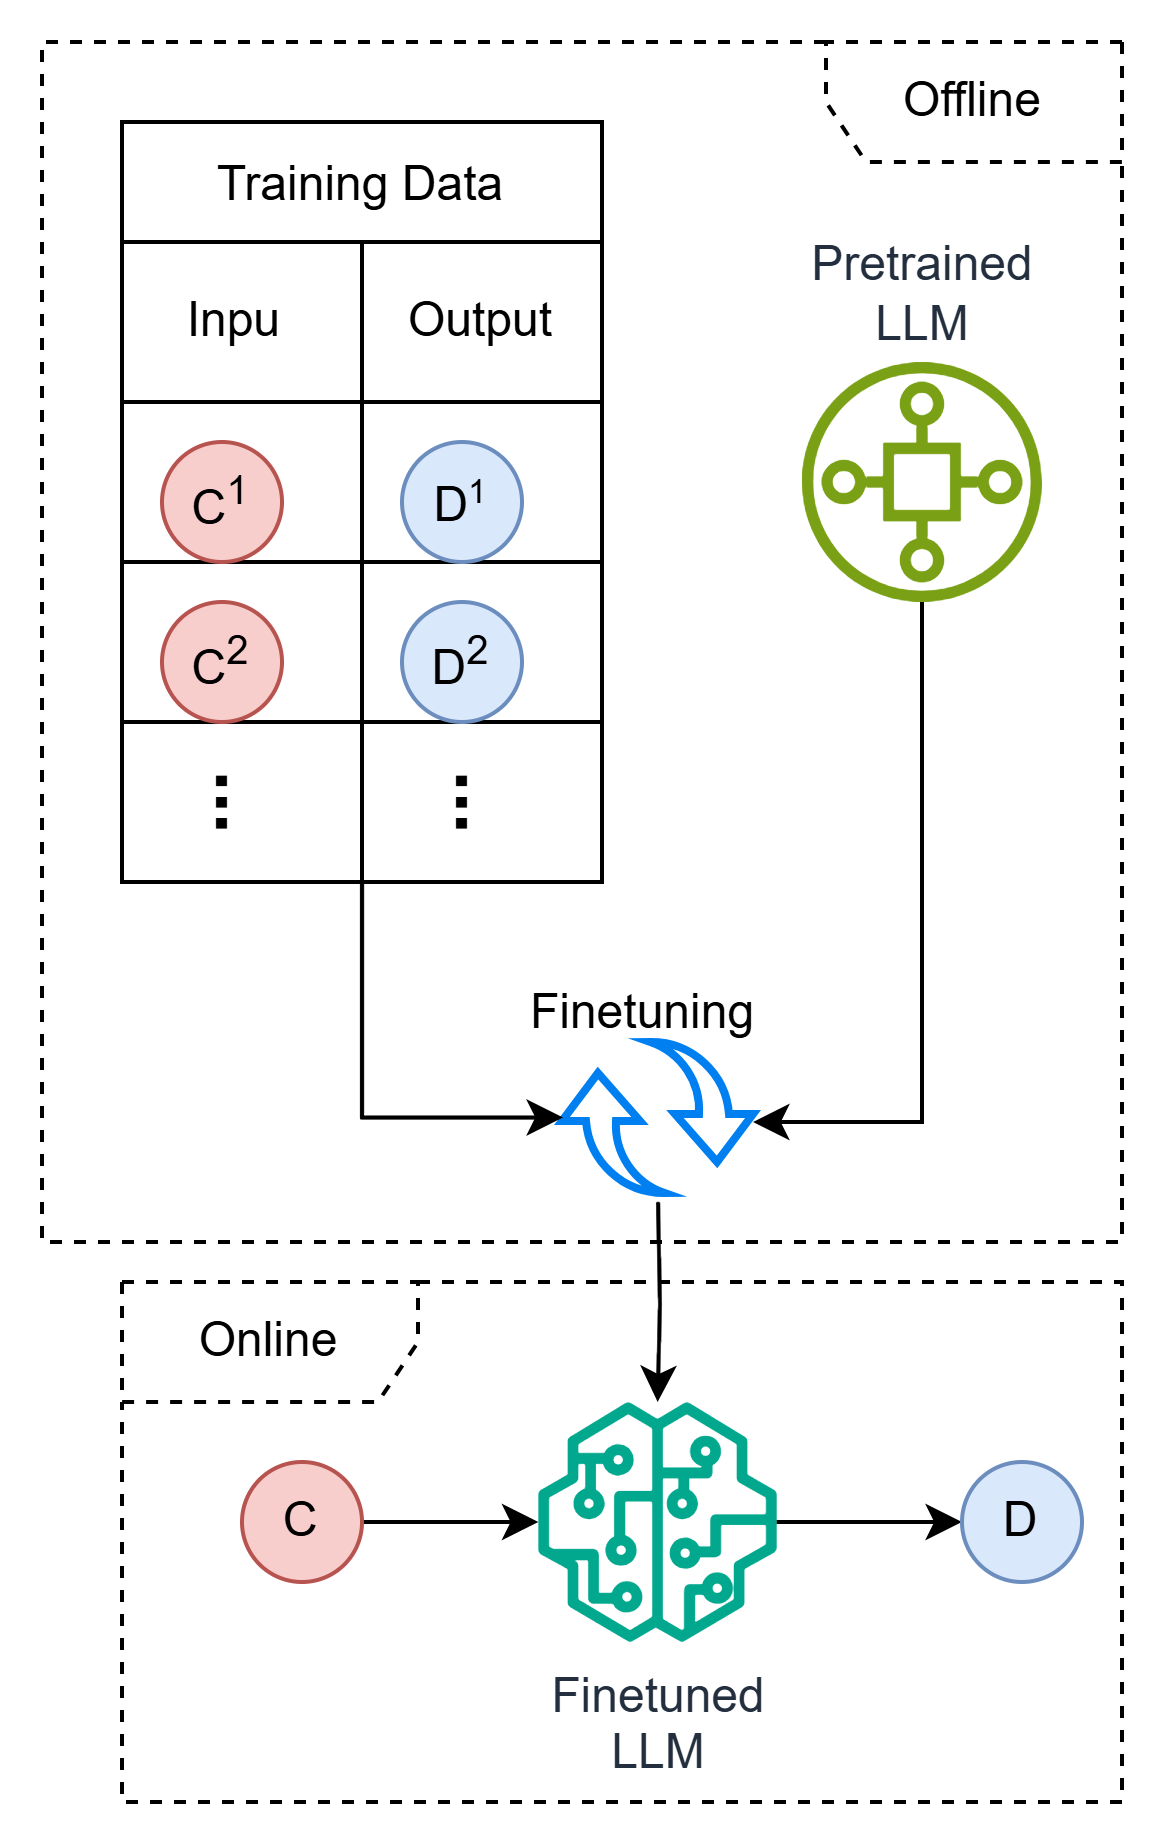

The diagram above was exported from draw.io. Its source (the exported page's mxGraphModel, read from the mxfile embedded in the PNG):
<mxGraphModel dx="1366" dy="752" grid="1" gridSize="10" guides="1" tooltips="1" connect="1" arrows="1" fold="1" page="1" pageScale="1" pageWidth="850" pageHeight="1100" math="0" shadow="0">
  <root>
    <mxCell id="0" />
    <mxCell id="1" parent="0" />
    <mxCell id="rQetXRFfhtayCRh5arzR-1" value="Pretrained&lt;div&gt;LLM&lt;/div&gt;" style="sketch=0;outlineConnect=0;fontColor=#232F3E;gradientColor=none;fillColor=#7AA116;strokeColor=none;dashed=0;verticalLabelPosition=top;verticalAlign=bottom;align=center;html=1;fontSize=12;fontStyle=0;aspect=fixed;pointerEvents=1;shape=mxgraph.aws4.iot_sitewise_asset_model;labelPosition=center;" vertex="1" parent="1">
      <mxGeometry x="390" y="400" width="60" height="60" as="geometry" />
    </mxCell>
    <mxCell id="rQetXRFfhtayCRh5arzR-2" value="" style="group" vertex="1" connectable="0" parent="1">
      <mxGeometry x="330" y="570" width="47.75" height="37.75" as="geometry" />
    </mxCell>
    <mxCell id="rQetXRFfhtayCRh5arzR-3" value="" style="html=1;verticalLabelPosition=bottom;align=center;labelBackgroundColor=#ffffff;verticalAlign=top;strokeWidth=2;strokeColor=#0080F0;shadow=0;dashed=0;shape=mxgraph.ios7.icons.back;direction=north;flipV=0;flipH=1;" vertex="1" parent="rQetXRFfhtayCRh5arzR-2">
      <mxGeometry x="22.25" width="25.5" height="30" as="geometry" />
    </mxCell>
    <mxCell id="rQetXRFfhtayCRh5arzR-4" value="" style="html=1;verticalLabelPosition=bottom;align=center;labelBackgroundColor=#ffffff;verticalAlign=top;strokeWidth=2;strokeColor=#0080F0;shadow=0;dashed=0;shape=mxgraph.ios7.icons.back;direction=north;flipV=1;flipH=0;" vertex="1" parent="rQetXRFfhtayCRh5arzR-2">
      <mxGeometry y="7.75" width="25.5" height="30" as="geometry" />
    </mxCell>
    <mxCell id="rQetXRFfhtayCRh5arzR-5" style="edgeStyle=orthogonalEdgeStyle;rounded=0;orthogonalLoop=1;jettySize=auto;html=1;entryX=0.333;entryY=0;entryDx=0;entryDy=0;entryPerimeter=0;" edge="1" parent="1" source="rQetXRFfhtayCRh5arzR-1" target="rQetXRFfhtayCRh5arzR-3">
      <mxGeometry relative="1" as="geometry">
        <Array as="points">
          <mxPoint x="420" y="590" />
        </Array>
      </mxGeometry>
    </mxCell>
    <mxCell id="rQetXRFfhtayCRh5arzR-6" style="edgeStyle=orthogonalEdgeStyle;rounded=0;orthogonalLoop=1;jettySize=auto;html=1;entryX=0.37;entryY=0.01;entryDx=0;entryDy=0;entryPerimeter=0;" edge="1" parent="1" target="rQetXRFfhtayCRh5arzR-4">
      <mxGeometry relative="1" as="geometry">
        <mxPoint x="280" y="530" as="sourcePoint" />
        <Array as="points">
          <mxPoint x="280" y="589" />
        </Array>
      </mxGeometry>
    </mxCell>
    <mxCell id="rQetXRFfhtayCRh5arzR-7" value="" style="edgeStyle=orthogonalEdgeStyle;rounded=0;orthogonalLoop=1;jettySize=auto;html=1;" edge="1" parent="1" source="rQetXRFfhtayCRh5arzR-8" target="rQetXRFfhtayCRh5arzR-12">
      <mxGeometry relative="1" as="geometry" />
    </mxCell>
    <mxCell id="rQetXRFfhtayCRh5arzR-8" value="Finetuned&lt;div&gt;LLM&lt;/div&gt;" style="sketch=0;outlineConnect=0;fontColor=#232F3E;gradientColor=none;fillColor=#01A88D;strokeColor=none;dashed=0;verticalLabelPosition=bottom;verticalAlign=top;align=center;html=1;fontSize=12;fontStyle=0;aspect=fixed;pointerEvents=1;shape=mxgraph.aws4.sagemaker_model;" vertex="1" parent="1">
      <mxGeometry x="323.88" y="660" width="60" height="60" as="geometry" />
    </mxCell>
    <mxCell id="rQetXRFfhtayCRh5arzR-9" style="edgeStyle=orthogonalEdgeStyle;rounded=0;orthogonalLoop=1;jettySize=auto;html=1;" edge="1" parent="1" target="rQetXRFfhtayCRh5arzR-8">
      <mxGeometry relative="1" as="geometry">
        <mxPoint x="354" y="610" as="sourcePoint" />
      </mxGeometry>
    </mxCell>
    <mxCell id="rQetXRFfhtayCRh5arzR-10" value="" style="edgeStyle=orthogonalEdgeStyle;rounded=0;orthogonalLoop=1;jettySize=auto;html=1;" edge="1" parent="1" source="rQetXRFfhtayCRh5arzR-11" target="rQetXRFfhtayCRh5arzR-8">
      <mxGeometry relative="1" as="geometry" />
    </mxCell>
    <mxCell id="rQetXRFfhtayCRh5arzR-11" value="C" style="ellipse;whiteSpace=wrap;html=1;aspect=fixed;fillColor=#f8cecc;strokeColor=#b85450;" vertex="1" parent="1">
      <mxGeometry x="250" y="675" width="30" height="30" as="geometry" />
    </mxCell>
    <mxCell id="rQetXRFfhtayCRh5arzR-12" value="D" style="ellipse;whiteSpace=wrap;html=1;aspect=fixed;fillColor=#dae8fc;strokeColor=#6c8ebf;" vertex="1" parent="1">
      <mxGeometry x="430" y="675" width="30" height="30" as="geometry" />
    </mxCell>
    <mxCell id="rQetXRFfhtayCRh5arzR-13" value="" style="group" vertex="1" connectable="0" parent="1">
      <mxGeometry x="220" y="340" width="120" height="190" as="geometry" />
    </mxCell>
    <mxCell id="rQetXRFfhtayCRh5arzR-14" value="&lt;b&gt;&lt;font style=&quot;font-size: 19px;&quot;&gt;...&lt;/font&gt;&lt;/b&gt;" style="text;html=1;align=center;verticalAlign=middle;resizable=0;points=[];autosize=1;strokeColor=none;fillColor=none;rotation=90;" vertex="1" parent="rQetXRFfhtayCRh5arzR-13">
      <mxGeometry x="70" y="150" width="40" height="40" as="geometry" />
    </mxCell>
    <mxCell id="rQetXRFfhtayCRh5arzR-15" value="Training Data" style="shape=table;startSize=30;container=1;collapsible=0;childLayout=tableLayout;" vertex="1" parent="rQetXRFfhtayCRh5arzR-13">
      <mxGeometry width="120" height="190" as="geometry" />
    </mxCell>
    <mxCell id="rQetXRFfhtayCRh5arzR-16" value="" style="shape=tableRow;horizontal=0;startSize=0;swimlaneHead=0;swimlaneBody=0;strokeColor=inherit;top=0;left=0;bottom=0;right=0;collapsible=0;dropTarget=0;fillColor=none;points=[[0,0.5],[1,0.5]];portConstraint=eastwest;" vertex="1" parent="rQetXRFfhtayCRh5arzR-15">
      <mxGeometry y="30" width="120" height="40" as="geometry" />
    </mxCell>
    <mxCell id="rQetXRFfhtayCRh5arzR-17" value="Inpu&lt;span style=&quot;white-space: pre;&quot;&gt;&#09;&lt;/span&gt;" style="shape=partialRectangle;html=1;whiteSpace=wrap;connectable=0;strokeColor=inherit;overflow=hidden;fillColor=none;top=0;left=0;bottom=0;right=0;pointerEvents=1;" vertex="1" parent="rQetXRFfhtayCRh5arzR-16">
      <mxGeometry width="60" height="40" as="geometry">
        <mxRectangle width="60" height="40" as="alternateBounds" />
      </mxGeometry>
    </mxCell>
    <mxCell id="rQetXRFfhtayCRh5arzR-18" value="Output" style="shape=partialRectangle;html=1;whiteSpace=wrap;connectable=0;strokeColor=inherit;overflow=hidden;fillColor=none;top=0;left=0;bottom=0;right=0;pointerEvents=1;" vertex="1" parent="rQetXRFfhtayCRh5arzR-16">
      <mxGeometry x="60" width="60" height="40" as="geometry">
        <mxRectangle width="60" height="40" as="alternateBounds" />
      </mxGeometry>
    </mxCell>
    <mxCell id="rQetXRFfhtayCRh5arzR-19" value="" style="shape=tableRow;horizontal=0;startSize=0;swimlaneHead=0;swimlaneBody=0;strokeColor=inherit;top=0;left=0;bottom=0;right=0;collapsible=0;dropTarget=0;fillColor=none;points=[[0,0.5],[1,0.5]];portConstraint=eastwest;" vertex="1" parent="rQetXRFfhtayCRh5arzR-15">
      <mxGeometry y="70" width="120" height="40" as="geometry" />
    </mxCell>
    <mxCell id="rQetXRFfhtayCRh5arzR-20" value="" style="shape=partialRectangle;html=1;whiteSpace=wrap;connectable=0;strokeColor=inherit;overflow=hidden;fillColor=none;top=0;left=0;bottom=0;right=0;pointerEvents=1;" vertex="1" parent="rQetXRFfhtayCRh5arzR-19">
      <mxGeometry width="60" height="40" as="geometry">
        <mxRectangle width="60" height="40" as="alternateBounds" />
      </mxGeometry>
    </mxCell>
    <mxCell id="rQetXRFfhtayCRh5arzR-21" value="" style="shape=partialRectangle;html=1;whiteSpace=wrap;connectable=0;strokeColor=inherit;overflow=hidden;fillColor=none;top=0;left=0;bottom=0;right=0;pointerEvents=1;" vertex="1" parent="rQetXRFfhtayCRh5arzR-19">
      <mxGeometry x="60" width="60" height="40" as="geometry">
        <mxRectangle width="60" height="40" as="alternateBounds" />
      </mxGeometry>
    </mxCell>
    <mxCell id="rQetXRFfhtayCRh5arzR-22" value="" style="shape=tableRow;horizontal=0;startSize=0;swimlaneHead=0;swimlaneBody=0;strokeColor=inherit;top=0;left=0;bottom=0;right=0;collapsible=0;dropTarget=0;fillColor=none;points=[[0,0.5],[1,0.5]];portConstraint=eastwest;" vertex="1" parent="rQetXRFfhtayCRh5arzR-15">
      <mxGeometry y="110" width="120" height="40" as="geometry" />
    </mxCell>
    <mxCell id="rQetXRFfhtayCRh5arzR-23" value="" style="shape=partialRectangle;html=1;whiteSpace=wrap;connectable=0;strokeColor=inherit;overflow=hidden;fillColor=none;top=0;left=0;bottom=0;right=0;pointerEvents=1;" vertex="1" parent="rQetXRFfhtayCRh5arzR-22">
      <mxGeometry width="60" height="40" as="geometry">
        <mxRectangle width="60" height="40" as="alternateBounds" />
      </mxGeometry>
    </mxCell>
    <mxCell id="rQetXRFfhtayCRh5arzR-24" value="" style="shape=partialRectangle;html=1;whiteSpace=wrap;connectable=0;strokeColor=inherit;overflow=hidden;fillColor=none;top=0;left=0;bottom=0;right=0;pointerEvents=1;" vertex="1" parent="rQetXRFfhtayCRh5arzR-22">
      <mxGeometry x="60" width="60" height="40" as="geometry">
        <mxRectangle width="60" height="40" as="alternateBounds" />
      </mxGeometry>
    </mxCell>
    <mxCell id="rQetXRFfhtayCRh5arzR-25" value="" style="shape=tableRow;horizontal=0;startSize=0;swimlaneHead=0;swimlaneBody=0;strokeColor=inherit;top=0;left=0;bottom=0;right=0;collapsible=0;dropTarget=0;fillColor=none;points=[[0,0.5],[1,0.5]];portConstraint=eastwest;" vertex="1" parent="rQetXRFfhtayCRh5arzR-15">
      <mxGeometry y="150" width="120" height="40" as="geometry" />
    </mxCell>
    <mxCell id="rQetXRFfhtayCRh5arzR-26" value="" style="shape=partialRectangle;html=1;whiteSpace=wrap;connectable=0;strokeColor=inherit;overflow=hidden;fillColor=none;top=0;left=0;bottom=0;right=0;pointerEvents=1;" vertex="1" parent="rQetXRFfhtayCRh5arzR-25">
      <mxGeometry width="60" height="40" as="geometry">
        <mxRectangle width="60" height="40" as="alternateBounds" />
      </mxGeometry>
    </mxCell>
    <mxCell id="rQetXRFfhtayCRh5arzR-27" value="" style="shape=partialRectangle;html=1;whiteSpace=wrap;connectable=0;strokeColor=inherit;overflow=hidden;fillColor=none;top=0;left=0;bottom=0;right=0;pointerEvents=1;" vertex="1" parent="rQetXRFfhtayCRh5arzR-25">
      <mxGeometry x="60" width="60" height="40" as="geometry">
        <mxRectangle width="60" height="40" as="alternateBounds" />
      </mxGeometry>
    </mxCell>
    <mxCell id="rQetXRFfhtayCRh5arzR-28" value="C&lt;sup&gt;2&lt;/sup&gt;" style="ellipse;whiteSpace=wrap;html=1;aspect=fixed;fillColor=#f8cecc;strokeColor=#b85450;" vertex="1" parent="rQetXRFfhtayCRh5arzR-13">
      <mxGeometry x="10" y="120" width="30" height="30" as="geometry" />
    </mxCell>
    <mxCell id="rQetXRFfhtayCRh5arzR-29" value="C&lt;sup&gt;1&lt;/sup&gt;" style="ellipse;whiteSpace=wrap;html=1;aspect=fixed;fillColor=#f8cecc;strokeColor=#b85450;" vertex="1" parent="rQetXRFfhtayCRh5arzR-13">
      <mxGeometry x="10" y="80" width="30" height="30" as="geometry" />
    </mxCell>
    <mxCell id="rQetXRFfhtayCRh5arzR-30" value="D&lt;sup&gt;2&lt;/sup&gt;" style="ellipse;whiteSpace=wrap;html=1;aspect=fixed;fillColor=#dae8fc;strokeColor=#6c8ebf;" vertex="1" parent="rQetXRFfhtayCRh5arzR-13">
      <mxGeometry x="70" y="120" width="30" height="30" as="geometry" />
    </mxCell>
    <mxCell id="rQetXRFfhtayCRh5arzR-31" value="D&lt;span style=&quot;font-size: 10px;&quot;&gt;&lt;sup&gt;1&lt;/sup&gt;&lt;/span&gt;" style="ellipse;whiteSpace=wrap;html=1;aspect=fixed;fillColor=#dae8fc;strokeColor=#6c8ebf;" vertex="1" parent="rQetXRFfhtayCRh5arzR-13">
      <mxGeometry x="70" y="80" width="30" height="30" as="geometry" />
    </mxCell>
    <mxCell id="rQetXRFfhtayCRh5arzR-32" value="&lt;b&gt;&lt;font style=&quot;font-size: 19px;&quot;&gt;...&lt;/font&gt;&lt;/b&gt;" style="text;html=1;align=center;verticalAlign=middle;resizable=0;points=[];autosize=1;strokeColor=none;fillColor=none;rotation=90;" vertex="1" parent="rQetXRFfhtayCRh5arzR-13">
      <mxGeometry x="10" y="150" width="40" height="40" as="geometry" />
    </mxCell>
    <mxCell id="rQetXRFfhtayCRh5arzR-33" value="Finetuning" style="text;html=1;align=center;verticalAlign=middle;resizable=0;points=[];autosize=1;strokeColor=none;fillColor=none;" vertex="1" parent="1">
      <mxGeometry x="310" y="548" width="80" height="30" as="geometry" />
    </mxCell>
    <mxCell id="rQetXRFfhtayCRh5arzR-34" value="&lt;div&gt;Offline&lt;/div&gt;" style="shape=umlFrame;whiteSpace=wrap;html=1;pointerEvents=0;recursiveResize=0;container=0;collapsible=0;width=74;dashed=1;fillColor=none;height=30;flipH=1;" vertex="1" parent="1">
      <mxGeometry x="200" y="320" width="270" height="300" as="geometry" />
    </mxCell>
    <mxCell id="rQetXRFfhtayCRh5arzR-35" value="&lt;div&gt;Online&lt;/div&gt;" style="shape=umlFrame;whiteSpace=wrap;html=1;pointerEvents=0;recursiveResize=0;container=0;collapsible=0;width=74;dashed=1;fillColor=none;height=30;" vertex="1" parent="1">
      <mxGeometry x="220" y="630" width="250" height="130" as="geometry" />
    </mxCell>
  </root>
</mxGraphModel>